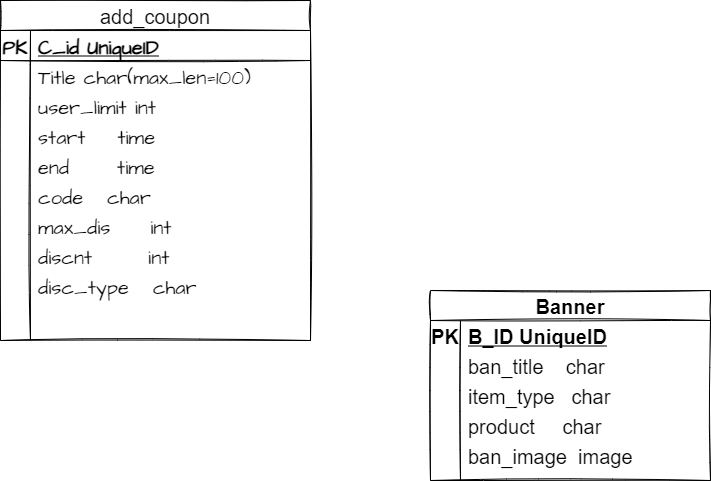

The diagram above was exported from draw.io. Its source (the exported page's mxGraphModel, read from the mxfile embedded in the PNG):
<mxGraphModel dx="1326" dy="589" grid="1" gridSize="10" guides="1" tooltips="1" connect="1" arrows="1" fold="1" page="1" pageScale="1" pageWidth="850" pageHeight="1100" math="0" shadow="0" extFonts="Permanent Marker^https://fonts.googleapis.com/css?family=Permanent+Marker">
  <root>
    <mxCell id="0" />
    <mxCell id="1" parent="0" />
    <mxCell id="mUz1b55Ajgqk8qWmY76p-1" value="add_coupon" style="shape=table;startSize=30;container=1;collapsible=1;childLayout=tableLayout;fixedRows=1;rowLines=0;fontStyle=0;align=center;resizeLast=1;sketch=1;hachureGap=4;pointerEvents=0;fontFamily=Helvetica;fontSize=20;strokeColor=default;" vertex="1" parent="1">
      <mxGeometry x="100" y="40" width="310" height="340" as="geometry" />
    </mxCell>
    <mxCell id="mUz1b55Ajgqk8qWmY76p-2" value="" style="shape=partialRectangle;collapsible=0;dropTarget=0;pointerEvents=0;fillColor=none;top=0;left=0;bottom=1;right=0;points=[[0,0.5],[1,0.5]];portConstraint=eastwest;sketch=1;hachureGap=4;fontFamily=Architects Daughter;fontSource=https%3A%2F%2Ffonts.googleapis.com%2Fcss%3Ffamily%3DArchitects%2BDaughter;fontSize=20;" vertex="1" parent="mUz1b55Ajgqk8qWmY76p-1">
      <mxGeometry y="30" width="310" height="30" as="geometry" />
    </mxCell>
    <mxCell id="mUz1b55Ajgqk8qWmY76p-3" value="PK" style="shape=partialRectangle;connectable=0;fillColor=none;top=0;left=0;bottom=0;right=0;fontStyle=1;overflow=hidden;sketch=1;hachureGap=4;pointerEvents=0;fontFamily=Architects Daughter;fontSource=https%3A%2F%2Ffonts.googleapis.com%2Fcss%3Ffamily%3DArchitects%2BDaughter;fontSize=20;" vertex="1" parent="mUz1b55Ajgqk8qWmY76p-2">
      <mxGeometry width="30" height="30" as="geometry">
        <mxRectangle width="30" height="30" as="alternateBounds" />
      </mxGeometry>
    </mxCell>
    <mxCell id="mUz1b55Ajgqk8qWmY76p-4" value="C_id UniqueID" style="shape=partialRectangle;connectable=0;fillColor=none;top=0;left=0;bottom=0;right=0;align=left;spacingLeft=6;fontStyle=5;overflow=hidden;sketch=1;hachureGap=4;pointerEvents=0;fontFamily=Architects Daughter;fontSource=https%3A%2F%2Ffonts.googleapis.com%2Fcss%3Ffamily%3DArchitects%2BDaughter;fontSize=20;" vertex="1" parent="mUz1b55Ajgqk8qWmY76p-2">
      <mxGeometry x="30" width="280" height="30" as="geometry">
        <mxRectangle width="280" height="30" as="alternateBounds" />
      </mxGeometry>
    </mxCell>
    <mxCell id="mUz1b55Ajgqk8qWmY76p-5" value="" style="shape=partialRectangle;collapsible=0;dropTarget=0;pointerEvents=0;fillColor=none;top=0;left=0;bottom=0;right=0;points=[[0,0.5],[1,0.5]];portConstraint=eastwest;sketch=1;hachureGap=4;fontFamily=Architects Daughter;fontSource=https%3A%2F%2Ffonts.googleapis.com%2Fcss%3Ffamily%3DArchitects%2BDaughter;fontSize=20;" vertex="1" parent="mUz1b55Ajgqk8qWmY76p-1">
      <mxGeometry y="60" width="310" height="30" as="geometry" />
    </mxCell>
    <mxCell id="mUz1b55Ajgqk8qWmY76p-6" value="" style="shape=partialRectangle;connectable=0;fillColor=none;top=0;left=0;bottom=0;right=0;editable=1;overflow=hidden;sketch=1;hachureGap=4;pointerEvents=0;fontFamily=Architects Daughter;fontSource=https%3A%2F%2Ffonts.googleapis.com%2Fcss%3Ffamily%3DArchitects%2BDaughter;fontSize=20;" vertex="1" parent="mUz1b55Ajgqk8qWmY76p-5">
      <mxGeometry width="30" height="30" as="geometry">
        <mxRectangle width="30" height="30" as="alternateBounds" />
      </mxGeometry>
    </mxCell>
    <mxCell id="mUz1b55Ajgqk8qWmY76p-7" value="Title char(max_len=100)" style="shape=partialRectangle;connectable=0;fillColor=none;top=0;left=0;bottom=0;right=0;align=left;spacingLeft=6;overflow=hidden;sketch=1;hachureGap=4;pointerEvents=0;fontFamily=Architects Daughter;fontSource=https%3A%2F%2Ffonts.googleapis.com%2Fcss%3Ffamily%3DArchitects%2BDaughter;fontSize=20;" vertex="1" parent="mUz1b55Ajgqk8qWmY76p-5">
      <mxGeometry x="30" width="280" height="30" as="geometry">
        <mxRectangle width="280" height="30" as="alternateBounds" />
      </mxGeometry>
    </mxCell>
    <mxCell id="mUz1b55Ajgqk8qWmY76p-8" value="" style="shape=partialRectangle;collapsible=0;dropTarget=0;pointerEvents=0;fillColor=none;top=0;left=0;bottom=0;right=0;points=[[0,0.5],[1,0.5]];portConstraint=eastwest;sketch=1;hachureGap=4;fontFamily=Architects Daughter;fontSource=https%3A%2F%2Ffonts.googleapis.com%2Fcss%3Ffamily%3DArchitects%2BDaughter;fontSize=20;" vertex="1" parent="mUz1b55Ajgqk8qWmY76p-1">
      <mxGeometry y="90" width="310" height="30" as="geometry" />
    </mxCell>
    <mxCell id="mUz1b55Ajgqk8qWmY76p-9" value="" style="shape=partialRectangle;connectable=0;fillColor=none;top=0;left=0;bottom=0;right=0;editable=1;overflow=hidden;sketch=1;hachureGap=4;pointerEvents=0;fontFamily=Architects Daughter;fontSource=https%3A%2F%2Ffonts.googleapis.com%2Fcss%3Ffamily%3DArchitects%2BDaughter;fontSize=20;" vertex="1" parent="mUz1b55Ajgqk8qWmY76p-8">
      <mxGeometry width="30" height="30" as="geometry">
        <mxRectangle width="30" height="30" as="alternateBounds" />
      </mxGeometry>
    </mxCell>
    <mxCell id="mUz1b55Ajgqk8qWmY76p-10" value="user_limit int" style="shape=partialRectangle;connectable=0;fillColor=none;top=0;left=0;bottom=0;right=0;align=left;spacingLeft=6;overflow=hidden;sketch=1;hachureGap=4;pointerEvents=0;fontFamily=Architects Daughter;fontSource=https%3A%2F%2Ffonts.googleapis.com%2Fcss%3Ffamily%3DArchitects%2BDaughter;fontSize=20;" vertex="1" parent="mUz1b55Ajgqk8qWmY76p-8">
      <mxGeometry x="30" width="280" height="30" as="geometry">
        <mxRectangle width="280" height="30" as="alternateBounds" />
      </mxGeometry>
    </mxCell>
    <mxCell id="mUz1b55Ajgqk8qWmY76p-11" value="" style="shape=partialRectangle;collapsible=0;dropTarget=0;pointerEvents=0;fillColor=none;top=0;left=0;bottom=0;right=0;points=[[0,0.5],[1,0.5]];portConstraint=eastwest;sketch=1;hachureGap=4;fontFamily=Architects Daughter;fontSource=https%3A%2F%2Ffonts.googleapis.com%2Fcss%3Ffamily%3DArchitects%2BDaughter;fontSize=20;" vertex="1" parent="mUz1b55Ajgqk8qWmY76p-1">
      <mxGeometry y="120" width="310" height="30" as="geometry" />
    </mxCell>
    <mxCell id="mUz1b55Ajgqk8qWmY76p-12" value="" style="shape=partialRectangle;connectable=0;fillColor=none;top=0;left=0;bottom=0;right=0;editable=1;overflow=hidden;sketch=1;hachureGap=4;pointerEvents=0;fontFamily=Architects Daughter;fontSource=https%3A%2F%2Ffonts.googleapis.com%2Fcss%3Ffamily%3DArchitects%2BDaughter;fontSize=20;" vertex="1" parent="mUz1b55Ajgqk8qWmY76p-11">
      <mxGeometry width="30" height="30" as="geometry">
        <mxRectangle width="30" height="30" as="alternateBounds" />
      </mxGeometry>
    </mxCell>
    <mxCell id="mUz1b55Ajgqk8qWmY76p-13" value="start    time" style="shape=partialRectangle;connectable=0;fillColor=none;top=0;left=0;bottom=0;right=0;align=left;spacingLeft=6;overflow=hidden;sketch=1;hachureGap=4;pointerEvents=0;fontFamily=Architects Daughter;fontSource=https%3A%2F%2Ffonts.googleapis.com%2Fcss%3Ffamily%3DArchitects%2BDaughter;fontSize=20;" vertex="1" parent="mUz1b55Ajgqk8qWmY76p-11">
      <mxGeometry x="30" width="280" height="30" as="geometry">
        <mxRectangle width="280" height="30" as="alternateBounds" />
      </mxGeometry>
    </mxCell>
    <mxCell id="mUz1b55Ajgqk8qWmY76p-14" value="" style="shape=partialRectangle;collapsible=0;dropTarget=0;pointerEvents=0;fillColor=none;top=0;left=0;bottom=0;right=0;points=[[0,0.5],[1,0.5]];portConstraint=eastwest;sketch=1;hachureGap=4;fontFamily=Architects Daughter;fontSource=https%3A%2F%2Ffonts.googleapis.com%2Fcss%3Ffamily%3DArchitects%2BDaughter;fontSize=20;" vertex="1" parent="mUz1b55Ajgqk8qWmY76p-1">
      <mxGeometry y="150" width="310" height="30" as="geometry" />
    </mxCell>
    <mxCell id="mUz1b55Ajgqk8qWmY76p-15" value="" style="shape=partialRectangle;connectable=0;fillColor=none;top=0;left=0;bottom=0;right=0;editable=1;overflow=hidden;sketch=1;hachureGap=4;pointerEvents=0;fontFamily=Architects Daughter;fontSource=https%3A%2F%2Ffonts.googleapis.com%2Fcss%3Ffamily%3DArchitects%2BDaughter;fontSize=20;" vertex="1" parent="mUz1b55Ajgqk8qWmY76p-14">
      <mxGeometry width="30" height="30" as="geometry">
        <mxRectangle width="30" height="30" as="alternateBounds" />
      </mxGeometry>
    </mxCell>
    <mxCell id="mUz1b55Ajgqk8qWmY76p-16" value="end      time" style="shape=partialRectangle;connectable=0;fillColor=none;top=0;left=0;bottom=0;right=0;align=left;spacingLeft=6;overflow=hidden;sketch=1;hachureGap=4;pointerEvents=0;fontFamily=Architects Daughter;fontSource=https%3A%2F%2Ffonts.googleapis.com%2Fcss%3Ffamily%3DArchitects%2BDaughter;fontSize=20;" vertex="1" parent="mUz1b55Ajgqk8qWmY76p-14">
      <mxGeometry x="30" width="280" height="30" as="geometry">
        <mxRectangle width="280" height="30" as="alternateBounds" />
      </mxGeometry>
    </mxCell>
    <mxCell id="mUz1b55Ajgqk8qWmY76p-17" value="" style="shape=partialRectangle;collapsible=0;dropTarget=0;pointerEvents=0;fillColor=none;top=0;left=0;bottom=0;right=0;points=[[0,0.5],[1,0.5]];portConstraint=eastwest;sketch=1;hachureGap=4;fontFamily=Architects Daughter;fontSource=https%3A%2F%2Ffonts.googleapis.com%2Fcss%3Ffamily%3DArchitects%2BDaughter;fontSize=20;" vertex="1" parent="mUz1b55Ajgqk8qWmY76p-1">
      <mxGeometry y="180" width="310" height="30" as="geometry" />
    </mxCell>
    <mxCell id="mUz1b55Ajgqk8qWmY76p-18" value="" style="shape=partialRectangle;connectable=0;fillColor=none;top=0;left=0;bottom=0;right=0;editable=1;overflow=hidden;sketch=1;hachureGap=4;pointerEvents=0;fontFamily=Architects Daughter;fontSource=https%3A%2F%2Ffonts.googleapis.com%2Fcss%3Ffamily%3DArchitects%2BDaughter;fontSize=20;" vertex="1" parent="mUz1b55Ajgqk8qWmY76p-17">
      <mxGeometry width="30" height="30" as="geometry">
        <mxRectangle width="30" height="30" as="alternateBounds" />
      </mxGeometry>
    </mxCell>
    <mxCell id="mUz1b55Ajgqk8qWmY76p-19" value="code   char" style="shape=partialRectangle;connectable=0;fillColor=none;top=0;left=0;bottom=0;right=0;align=left;spacingLeft=6;overflow=hidden;sketch=1;hachureGap=4;pointerEvents=0;fontFamily=Architects Daughter;fontSource=https%3A%2F%2Ffonts.googleapis.com%2Fcss%3Ffamily%3DArchitects%2BDaughter;fontSize=20;" vertex="1" parent="mUz1b55Ajgqk8qWmY76p-17">
      <mxGeometry x="30" width="280" height="30" as="geometry">
        <mxRectangle width="280" height="30" as="alternateBounds" />
      </mxGeometry>
    </mxCell>
    <mxCell id="mUz1b55Ajgqk8qWmY76p-20" value="" style="shape=partialRectangle;collapsible=0;dropTarget=0;pointerEvents=0;fillColor=none;top=0;left=0;bottom=0;right=0;points=[[0,0.5],[1,0.5]];portConstraint=eastwest;sketch=1;hachureGap=4;fontFamily=Architects Daughter;fontSource=https%3A%2F%2Ffonts.googleapis.com%2Fcss%3Ffamily%3DArchitects%2BDaughter;fontSize=20;" vertex="1" parent="mUz1b55Ajgqk8qWmY76p-1">
      <mxGeometry y="210" width="310" height="30" as="geometry" />
    </mxCell>
    <mxCell id="mUz1b55Ajgqk8qWmY76p-21" value="" style="shape=partialRectangle;connectable=0;fillColor=none;top=0;left=0;bottom=0;right=0;editable=1;overflow=hidden;sketch=1;hachureGap=4;pointerEvents=0;fontFamily=Architects Daughter;fontSource=https%3A%2F%2Ffonts.googleapis.com%2Fcss%3Ffamily%3DArchitects%2BDaughter;fontSize=20;" vertex="1" parent="mUz1b55Ajgqk8qWmY76p-20">
      <mxGeometry width="30" height="30" as="geometry">
        <mxRectangle width="30" height="30" as="alternateBounds" />
      </mxGeometry>
    </mxCell>
    <mxCell id="mUz1b55Ajgqk8qWmY76p-22" value="max_dis     int" style="shape=partialRectangle;connectable=0;fillColor=none;top=0;left=0;bottom=0;right=0;align=left;spacingLeft=6;overflow=hidden;sketch=1;hachureGap=4;pointerEvents=0;fontFamily=Architects Daughter;fontSource=https%3A%2F%2Ffonts.googleapis.com%2Fcss%3Ffamily%3DArchitects%2BDaughter;fontSize=20;" vertex="1" parent="mUz1b55Ajgqk8qWmY76p-20">
      <mxGeometry x="30" width="280" height="30" as="geometry">
        <mxRectangle width="280" height="30" as="alternateBounds" />
      </mxGeometry>
    </mxCell>
    <mxCell id="mUz1b55Ajgqk8qWmY76p-23" value="" style="shape=partialRectangle;collapsible=0;dropTarget=0;pointerEvents=0;fillColor=none;top=0;left=0;bottom=0;right=0;points=[[0,0.5],[1,0.5]];portConstraint=eastwest;sketch=1;hachureGap=4;fontFamily=Architects Daughter;fontSource=https%3A%2F%2Ffonts.googleapis.com%2Fcss%3Ffamily%3DArchitects%2BDaughter;fontSize=20;" vertex="1" parent="mUz1b55Ajgqk8qWmY76p-1">
      <mxGeometry y="240" width="310" height="30" as="geometry" />
    </mxCell>
    <mxCell id="mUz1b55Ajgqk8qWmY76p-24" value="" style="shape=partialRectangle;connectable=0;fillColor=none;top=0;left=0;bottom=0;right=0;editable=1;overflow=hidden;sketch=1;hachureGap=4;pointerEvents=0;fontFamily=Architects Daughter;fontSource=https%3A%2F%2Ffonts.googleapis.com%2Fcss%3Ffamily%3DArchitects%2BDaughter;fontSize=20;" vertex="1" parent="mUz1b55Ajgqk8qWmY76p-23">
      <mxGeometry width="30" height="30" as="geometry">
        <mxRectangle width="30" height="30" as="alternateBounds" />
      </mxGeometry>
    </mxCell>
    <mxCell id="mUz1b55Ajgqk8qWmY76p-25" value="discnt       int" style="shape=partialRectangle;connectable=0;fillColor=none;top=0;left=0;bottom=0;right=0;align=left;spacingLeft=6;overflow=hidden;sketch=1;hachureGap=4;pointerEvents=0;fontFamily=Architects Daughter;fontSource=https%3A%2F%2Ffonts.googleapis.com%2Fcss%3Ffamily%3DArchitects%2BDaughter;fontSize=20;" vertex="1" parent="mUz1b55Ajgqk8qWmY76p-23">
      <mxGeometry x="30" width="280" height="30" as="geometry">
        <mxRectangle width="280" height="30" as="alternateBounds" />
      </mxGeometry>
    </mxCell>
    <mxCell id="mUz1b55Ajgqk8qWmY76p-26" value="" style="shape=partialRectangle;collapsible=0;dropTarget=0;pointerEvents=0;fillColor=none;top=0;left=0;bottom=0;right=0;points=[[0,0.5],[1,0.5]];portConstraint=eastwest;sketch=1;hachureGap=4;fontFamily=Architects Daughter;fontSource=https%3A%2F%2Ffonts.googleapis.com%2Fcss%3Ffamily%3DArchitects%2BDaughter;fontSize=20;" vertex="1" parent="mUz1b55Ajgqk8qWmY76p-1">
      <mxGeometry y="270" width="310" height="30" as="geometry" />
    </mxCell>
    <mxCell id="mUz1b55Ajgqk8qWmY76p-27" value="" style="shape=partialRectangle;connectable=0;fillColor=none;top=0;left=0;bottom=0;right=0;editable=1;overflow=hidden;sketch=1;hachureGap=4;pointerEvents=0;fontFamily=Architects Daughter;fontSource=https%3A%2F%2Ffonts.googleapis.com%2Fcss%3Ffamily%3DArchitects%2BDaughter;fontSize=20;" vertex="1" parent="mUz1b55Ajgqk8qWmY76p-26">
      <mxGeometry width="30" height="30" as="geometry">
        <mxRectangle width="30" height="30" as="alternateBounds" />
      </mxGeometry>
    </mxCell>
    <mxCell id="mUz1b55Ajgqk8qWmY76p-28" value="disc_type   char" style="shape=partialRectangle;connectable=0;fillColor=none;top=0;left=0;bottom=0;right=0;align=left;spacingLeft=6;overflow=hidden;sketch=1;hachureGap=4;pointerEvents=0;fontFamily=Architects Daughter;fontSource=https%3A%2F%2Ffonts.googleapis.com%2Fcss%3Ffamily%3DArchitects%2BDaughter;fontSize=20;" vertex="1" parent="mUz1b55Ajgqk8qWmY76p-26">
      <mxGeometry x="30" width="280" height="30" as="geometry">
        <mxRectangle width="280" height="30" as="alternateBounds" />
      </mxGeometry>
    </mxCell>
    <mxCell id="mUz1b55Ajgqk8qWmY76p-29" value="Banner" style="shape=table;startSize=30;container=1;collapsible=1;childLayout=tableLayout;fixedRows=1;rowLines=0;fontStyle=1;align=center;resizeLast=1;sketch=1;hachureGap=4;pointerEvents=0;fontFamily=Helvetica;fontSize=20;strokeColor=default;" vertex="1" parent="1">
      <mxGeometry x="530" y="330" width="280" height="190" as="geometry" />
    </mxCell>
    <mxCell id="mUz1b55Ajgqk8qWmY76p-30" value="" style="shape=partialRectangle;collapsible=0;dropTarget=0;pointerEvents=0;fillColor=none;top=0;left=0;bottom=1;right=0;points=[[0,0.5],[1,0.5]];portConstraint=eastwest;sketch=1;hachureGap=4;fontFamily=Helvetica;fontSize=20;strokeColor=default;" vertex="1" parent="mUz1b55Ajgqk8qWmY76p-29">
      <mxGeometry y="30" width="280" height="30" as="geometry" />
    </mxCell>
    <mxCell id="mUz1b55Ajgqk8qWmY76p-31" value="PK" style="shape=partialRectangle;connectable=0;fillColor=none;top=0;left=0;bottom=0;right=0;fontStyle=1;overflow=hidden;sketch=1;hachureGap=4;pointerEvents=0;fontFamily=Helvetica;fontSize=20;strokeColor=default;" vertex="1" parent="mUz1b55Ajgqk8qWmY76p-30">
      <mxGeometry width="30" height="30" as="geometry">
        <mxRectangle width="30" height="30" as="alternateBounds" />
      </mxGeometry>
    </mxCell>
    <mxCell id="mUz1b55Ajgqk8qWmY76p-32" value="B_ID UniqueID" style="shape=partialRectangle;connectable=0;fillColor=none;top=0;left=0;bottom=0;right=0;align=left;spacingLeft=6;fontStyle=5;overflow=hidden;sketch=1;hachureGap=4;pointerEvents=0;fontFamily=Helvetica;fontSize=20;strokeColor=default;" vertex="1" parent="mUz1b55Ajgqk8qWmY76p-30">
      <mxGeometry x="30" width="250" height="30" as="geometry">
        <mxRectangle width="250" height="30" as="alternateBounds" />
      </mxGeometry>
    </mxCell>
    <mxCell id="mUz1b55Ajgqk8qWmY76p-33" value="" style="shape=partialRectangle;collapsible=0;dropTarget=0;pointerEvents=0;fillColor=none;top=0;left=0;bottom=0;right=0;points=[[0,0.5],[1,0.5]];portConstraint=eastwest;sketch=1;hachureGap=4;fontFamily=Helvetica;fontSize=20;strokeColor=default;" vertex="1" parent="mUz1b55Ajgqk8qWmY76p-29">
      <mxGeometry y="60" width="280" height="30" as="geometry" />
    </mxCell>
    <mxCell id="mUz1b55Ajgqk8qWmY76p-34" value="" style="shape=partialRectangle;connectable=0;fillColor=none;top=0;left=0;bottom=0;right=0;editable=1;overflow=hidden;sketch=1;hachureGap=4;pointerEvents=0;fontFamily=Helvetica;fontSize=20;strokeColor=default;" vertex="1" parent="mUz1b55Ajgqk8qWmY76p-33">
      <mxGeometry width="30" height="30" as="geometry">
        <mxRectangle width="30" height="30" as="alternateBounds" />
      </mxGeometry>
    </mxCell>
    <mxCell id="mUz1b55Ajgqk8qWmY76p-35" value="ban_title    char" style="shape=partialRectangle;connectable=0;fillColor=none;top=0;left=0;bottom=0;right=0;align=left;spacingLeft=6;overflow=hidden;sketch=1;hachureGap=4;pointerEvents=0;fontFamily=Helvetica;fontSize=20;strokeColor=default;" vertex="1" parent="mUz1b55Ajgqk8qWmY76p-33">
      <mxGeometry x="30" width="250" height="30" as="geometry">
        <mxRectangle width="250" height="30" as="alternateBounds" />
      </mxGeometry>
    </mxCell>
    <mxCell id="mUz1b55Ajgqk8qWmY76p-36" value="" style="shape=partialRectangle;collapsible=0;dropTarget=0;pointerEvents=0;fillColor=none;top=0;left=0;bottom=0;right=0;points=[[0,0.5],[1,0.5]];portConstraint=eastwest;sketch=1;hachureGap=4;fontFamily=Helvetica;fontSize=20;strokeColor=default;" vertex="1" parent="mUz1b55Ajgqk8qWmY76p-29">
      <mxGeometry y="90" width="280" height="30" as="geometry" />
    </mxCell>
    <mxCell id="mUz1b55Ajgqk8qWmY76p-37" value="" style="shape=partialRectangle;connectable=0;fillColor=none;top=0;left=0;bottom=0;right=0;editable=1;overflow=hidden;sketch=1;hachureGap=4;pointerEvents=0;fontFamily=Helvetica;fontSize=20;strokeColor=default;" vertex="1" parent="mUz1b55Ajgqk8qWmY76p-36">
      <mxGeometry width="30" height="30" as="geometry">
        <mxRectangle width="30" height="30" as="alternateBounds" />
      </mxGeometry>
    </mxCell>
    <mxCell id="mUz1b55Ajgqk8qWmY76p-38" value="item_type   char" style="shape=partialRectangle;connectable=0;fillColor=none;top=0;left=0;bottom=0;right=0;align=left;spacingLeft=6;overflow=hidden;sketch=1;hachureGap=4;pointerEvents=0;fontFamily=Helvetica;fontSize=20;strokeColor=default;" vertex="1" parent="mUz1b55Ajgqk8qWmY76p-36">
      <mxGeometry x="30" width="250" height="30" as="geometry">
        <mxRectangle width="250" height="30" as="alternateBounds" />
      </mxGeometry>
    </mxCell>
    <mxCell id="mUz1b55Ajgqk8qWmY76p-39" value="" style="shape=partialRectangle;collapsible=0;dropTarget=0;pointerEvents=0;fillColor=none;top=0;left=0;bottom=0;right=0;points=[[0,0.5],[1,0.5]];portConstraint=eastwest;sketch=1;hachureGap=4;fontFamily=Helvetica;fontSize=20;strokeColor=default;" vertex="1" parent="mUz1b55Ajgqk8qWmY76p-29">
      <mxGeometry y="120" width="280" height="30" as="geometry" />
    </mxCell>
    <mxCell id="mUz1b55Ajgqk8qWmY76p-40" value="" style="shape=partialRectangle;connectable=0;fillColor=none;top=0;left=0;bottom=0;right=0;editable=1;overflow=hidden;sketch=1;hachureGap=4;pointerEvents=0;fontFamily=Helvetica;fontSize=20;strokeColor=default;" vertex="1" parent="mUz1b55Ajgqk8qWmY76p-39">
      <mxGeometry width="30" height="30" as="geometry">
        <mxRectangle width="30" height="30" as="alternateBounds" />
      </mxGeometry>
    </mxCell>
    <mxCell id="mUz1b55Ajgqk8qWmY76p-41" value="product     char" style="shape=partialRectangle;connectable=0;fillColor=none;top=0;left=0;bottom=0;right=0;align=left;spacingLeft=6;overflow=hidden;sketch=1;hachureGap=4;pointerEvents=0;fontFamily=Helvetica;fontSize=20;strokeColor=default;" vertex="1" parent="mUz1b55Ajgqk8qWmY76p-39">
      <mxGeometry x="30" width="250" height="30" as="geometry">
        <mxRectangle width="250" height="30" as="alternateBounds" />
      </mxGeometry>
    </mxCell>
    <mxCell id="mUz1b55Ajgqk8qWmY76p-42" value="" style="shape=partialRectangle;collapsible=0;dropTarget=0;pointerEvents=0;fillColor=none;top=0;left=0;bottom=0;right=0;points=[[0,0.5],[1,0.5]];portConstraint=eastwest;sketch=1;hachureGap=4;fontFamily=Helvetica;fontSize=20;strokeColor=default;" vertex="1" parent="mUz1b55Ajgqk8qWmY76p-29">
      <mxGeometry y="150" width="280" height="30" as="geometry" />
    </mxCell>
    <mxCell id="mUz1b55Ajgqk8qWmY76p-43" value="" style="shape=partialRectangle;connectable=0;fillColor=none;top=0;left=0;bottom=0;right=0;editable=1;overflow=hidden;sketch=1;hachureGap=4;pointerEvents=0;fontFamily=Helvetica;fontSize=20;strokeColor=default;" vertex="1" parent="mUz1b55Ajgqk8qWmY76p-42">
      <mxGeometry width="30" height="30" as="geometry">
        <mxRectangle width="30" height="30" as="alternateBounds" />
      </mxGeometry>
    </mxCell>
    <mxCell id="mUz1b55Ajgqk8qWmY76p-44" value="ban_image  image" style="shape=partialRectangle;connectable=0;fillColor=none;top=0;left=0;bottom=0;right=0;align=left;spacingLeft=6;overflow=hidden;sketch=1;hachureGap=4;pointerEvents=0;fontFamily=Helvetica;fontSize=20;strokeColor=default;" vertex="1" parent="mUz1b55Ajgqk8qWmY76p-42">
      <mxGeometry x="30" width="250" height="30" as="geometry">
        <mxRectangle width="250" height="30" as="alternateBounds" />
      </mxGeometry>
    </mxCell>
  </root>
</mxGraphModel>